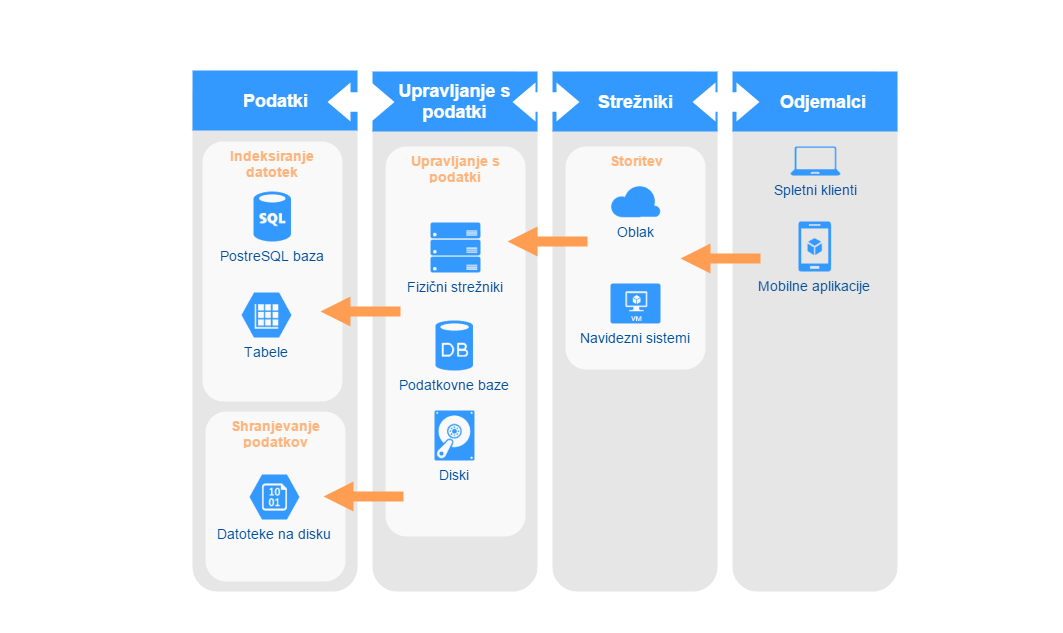

The diagram above was exported from draw.io. Its source (the exported page's mxGraphModel, read from the mxfile embedded in the PNG):
<mxGraphModel dx="1132" dy="770" grid="1" gridSize="10" guides="1" tooltips="1" connect="1" arrows="1" fold="1" page="0" pageScale="1" pageWidth="1169" pageHeight="826" background="#003469" math="0">
  <root>
    <mxCell id="0" />
    <mxCell id="1" parent="0" />
    <mxCell id="2" value="" style="rounded=1;whiteSpace=wrap;html=1;dashed=1;strokeColor=none;strokeWidth=2;fillColor=#E6E6E6;fontFamily=Verdana;fontSize=12;fontColor=#00BEF2" vertex="1" parent="1">
      <mxGeometry x="400" y="120" width="165" height="520" as="geometry" />
    </mxCell>
    <mxCell id="3" value="" style="rounded=1;whiteSpace=wrap;html=1;dashed=1;strokeColor=none;strokeWidth=2;fillColor=#E6E6E6;fontFamily=Verdana;fontSize=12;fontColor=#00BEF2" vertex="1" parent="1">
      <mxGeometry x="580" y="120" width="165" height="520" as="geometry" />
    </mxCell>
    <mxCell id="4" value="" style="rounded=1;whiteSpace=wrap;html=1;dashed=1;strokeColor=none;strokeWidth=2;fillColor=#E6E6E6;fontFamily=Verdana;fontSize=12;fontColor=#00BEF2" vertex="1" parent="1">
      <mxGeometry x="760" y="120" width="165" height="520" as="geometry" />
    </mxCell>
    <mxCell id="5" value="" style="rounded=1;whiteSpace=wrap;html=1;dashed=1;strokeColor=none;strokeWidth=2;fillColor=#E6E6E6;fontFamily=Verdana;fontSize=12;fontColor=#00BEF2" vertex="1" parent="1">
      <mxGeometry x="940" y="120" width="165" height="520" as="geometry" />
    </mxCell>
    <mxCell id="6" value="Upravljanje s podatki" style="whiteSpace=wrap;html=1;dashed=1;strokeColor=none;strokeWidth=2;fillColor=#3399FF;fontFamily=Helvetica;fontSize=18;fontColor=#FFFFFF;fontStyle=1" vertex="1" parent="1">
      <mxGeometry x="580" y="120" width="165" height="60" as="geometry" />
    </mxCell>
    <mxCell id="7" value="Strežniki" style="whiteSpace=wrap;html=1;dashed=1;strokeColor=none;strokeWidth=2;fillColor=#3399FF;fontFamily=Helvetica;fontSize=18;fontColor=#FFFFFF;fontStyle=1" vertex="1" parent="1">
      <mxGeometry x="760" y="120" width="165" height="60" as="geometry" />
    </mxCell>
    <mxCell id="8" value="&amp;nbsp; &amp;nbsp;Odjemalci" style="whiteSpace=wrap;html=1;dashed=1;strokeColor=none;strokeWidth=2;fillColor=#3399FF;fontFamily=Helvetica;fontSize=18;fontColor=#FFFFFF;fontStyle=1" vertex="1" parent="1">
      <mxGeometry x="940" y="120" width="165" height="60" as="geometry" />
    </mxCell>
    <mxCell id="9" value="" style="shape=mxgraph.arrows.two_way_arrow_horizontal;html=1;verticalLabelPosition=bottom;verticalAlign=top;strokeWidth=2;strokeColor=none;dashed=1;fillColor=#FFFFFF;fontFamily=Verdana;fontSize=12;fontColor=#00BEF2" vertex="1" parent="1">
      <mxGeometry x="720" y="131" width="67" height="39" as="geometry" />
    </mxCell>
    <mxCell id="10" value="" style="shape=mxgraph.arrows.two_way_arrow_horizontal;html=1;verticalLabelPosition=bottom;verticalAlign=top;strokeWidth=2;strokeColor=none;dashed=1;fillColor=#FFFFFF;fontFamily=Verdana;fontSize=12;fontColor=#00BEF2" vertex="1" parent="1">
      <mxGeometry x="900" y="131" width="67" height="39" as="geometry" />
    </mxCell>
    <mxCell id="11" value="" style="verticalLabelPosition=bottom;html=1;verticalAlign=top;strokeColor=none;fillColor=none;shape=mxgraph.azure.cloud_service;dashed=1;fontFamily=Helvetica;fontSize=18;fontColor=#FFFFFF;opacity=25" vertex="1" parent="1">
      <mxGeometry x="330" y="80" width="810" height="600" as="geometry" />
    </mxCell>
    <mxCell id="12" value="Mobilne aplikacije" style="verticalLabelPosition=bottom;html=1;verticalAlign=top;strokeColor=none;fillColor=#3399FF;shape=mxgraph.azure.mobile_services;dashed=1;fontFamily=Helvetica;fontSize=14;fontColor=#004C99" vertex="1" parent="1">
      <mxGeometry x="1006" y="270" width="32.5" height="50" as="geometry" />
    </mxCell>
    <mxCell id="13" value="Diagram realnega okolja" style="text;html=1;strokeColor=none;fillColor=none;align=center;verticalAlign=middle;whiteSpace=wrap;overflow=hidden;dashed=1;fontSize=36;fontColor=#FFFFFF;fontFamily=Helvetica;fontStyle=1" vertex="1" parent="1">
      <mxGeometry x="209" y="50" width="1060" height="50" as="geometry" />
    </mxCell>
    <mxCell id="14" value="Indeksiranje datotek" style="rounded=1;whiteSpace=wrap;html=1;dashed=1;strokeColor=none;strokeWidth=2;fillColor=#FFFFFF;fontFamily=Helvetica;fontSize=14;fontColor=#FF9D52;opacity=75;verticalAlign=top;fontStyle=1" vertex="1" parent="1">
      <mxGeometry x="410" y="190" width="140" height="260" as="geometry" />
    </mxCell>
    <mxCell id="15" value="Shranjevanje podatkov" style="rounded=1;whiteSpace=wrap;html=1;dashed=1;strokeColor=none;strokeWidth=2;fillColor=#FFFFFF;fontFamily=Helvetica;fontSize=14;fontColor=#FF9D52;opacity=75;verticalAlign=top;fontStyle=1" vertex="1" parent="1">
      <mxGeometry x="413" y="460" width="140" height="170" as="geometry" />
    </mxCell>
    <mxCell id="16" value="PostreSQL baza" style="verticalLabelPosition=bottom;html=1;verticalAlign=top;strokeColor=none;fillColor=#3399FF;shape=mxgraph.azure.sql_database;dashed=1;fontFamily=Helvetica;fontSize=14;fontColor=#004C99" vertex="1" parent="1">
      <mxGeometry x="461" y="240" width="37.5" height="50" as="geometry" />
    </mxCell>
    <mxCell id="17" value="Tabele" style="verticalLabelPosition=bottom;html=1;verticalAlign=top;strokeColor=none;fillColor=#3399FF;shape=mxgraph.azure.storage_table;dashed=1;fontFamily=Helvetica;fontSize=14;fontColor=#004C99" vertex="1" parent="1">
      <mxGeometry x="449" y="341" width="50" height="45" as="geometry" />
    </mxCell>
    <mxCell id="18" value="Datoteke na disku" style="verticalLabelPosition=bottom;html=1;verticalAlign=top;strokeColor=none;fillColor=#3399FF;shape=mxgraph.azure.storage_blob;dashed=1;fontFamily=Helvetica;fontSize=14;fontColor=#004C99" vertex="1" parent="1">
      <mxGeometry x="457" y="523" width="50" height="45" as="geometry" />
    </mxCell>
    <mxCell id="19" value="Upravljanje s podatki" style="rounded=1;whiteSpace=wrap;html=1;dashed=1;strokeColor=none;strokeWidth=2;fillColor=#FFFFFF;fontFamily=Helvetica;fontSize=14;fontColor=#FF9D52;opacity=75;verticalAlign=top;fontStyle=1;" vertex="1" parent="1">
      <mxGeometry x="593" y="195" width="140" height="390" as="geometry" />
    </mxCell>
    <mxCell id="20" value="Fizični strežniki" style="verticalLabelPosition=bottom;html=1;verticalAlign=top;strokeColor=none;fillColor=#3399FF;shape=mxgraph.azure.server_rack;dashed=1;fontFamily=Helvetica;fontSize=14;fontColor=#004C99" vertex="1" parent="1">
      <mxGeometry x="638" y="271" width="50" height="50" as="geometry" />
    </mxCell>
    <mxCell id="21" value="Podatkovne baze" style="verticalLabelPosition=bottom;html=1;verticalAlign=top;strokeColor=none;fillColor=#3399FF;shape=mxgraph.azure.database;dashed=1;fontFamily=Helvetica;fontSize=14;fontColor=#004C99" vertex="1" parent="1">
      <mxGeometry x="643" y="369" width="37.5" height="50" as="geometry" />
    </mxCell>
    <mxCell id="22" value="Diski" style="verticalLabelPosition=bottom;html=1;verticalAlign=top;strokeColor=none;fillColor=#3399FF;shape=mxgraph.azure.vhd;dashed=1;fontFamily=Helvetica;fontSize=14;fontColor=#004C99" vertex="1" parent="1">
      <mxGeometry x="642" y="459" width="40" height="50" as="geometry" />
    </mxCell>
    <mxCell id="23" value="Storitev&lt;div&gt;&lt;br&gt;&lt;/div&gt;" style="rounded=1;whiteSpace=wrap;html=1;dashed=1;strokeColor=none;strokeWidth=2;fillColor=#FFFFFF;fontFamily=Helvetica;fontSize=14;fontColor=#FF9D52;opacity=75;verticalAlign=top;fontStyle=1" vertex="1" parent="1">
      <mxGeometry x="773" y="195" width="140" height="223" as="geometry" />
    </mxCell>
    <mxCell id="24" value="Oblak" style="verticalLabelPosition=bottom;html=1;verticalAlign=top;strokeColor=none;fillColor=#3399FF;shape=mxgraph.azure.cloud;dashed=1;fontSize=14;fontColor=#004C99" vertex="1" parent="1">
      <mxGeometry x="818" y="233" width="50" height="32.5" as="geometry" />
    </mxCell>
    <mxCell id="25" value="Navidezni sistemi" style="verticalLabelPosition=bottom;html=1;verticalAlign=top;strokeColor=none;fillColor=#3399FF;shape=mxgraph.azure.virtual_machine;dashed=1;fontSize=14;fontColor=#004C99" vertex="1" parent="1">
      <mxGeometry x="818" y="332" width="50" height="40" as="geometry" />
    </mxCell>
    <mxCell id="26" value="Spletni klienti" style="verticalLabelPosition=bottom;html=1;verticalAlign=top;strokeColor=none;fillColor=#3399FF;shape=mxgraph.azure.laptop;dashed=1;fontFamily=Helvetica;fontSize=14;fontColor=#004C99" vertex="1" parent="1">
      <mxGeometry x="998" y="195" width="50" height="29" as="geometry" />
    </mxCell>
    <mxCell id="27" value="" style="arrow;html=1;endArrow=block;endFill=1;strokeColor=none;strokeWidth=4;fontFamily=Helvetica;fontSize=36;fontColor=#FF9D52;fillColor=#FF9D52;flipH=1;" edge="1" parent="1">
      <mxGeometry x="527" y="360" width="100" height="100" as="geometry">
        <mxPoint x="527" y="360" as="sourcePoint" />
        <mxPoint x="607" y="360" as="targetPoint" />
      </mxGeometry>
    </mxCell>
    <mxCell id="28" value="" style="arrow;html=1;endArrow=block;endFill=1;strokeColor=none;strokeWidth=4;fontFamily=Helvetica;fontSize=36;fontColor=#FFB366;fillColor=#FF9D52;flipH=1;" edge="1" parent="1">
      <mxGeometry x="714" y="290" width="100" height="100" as="geometry">
        <mxPoint x="714" y="290" as="sourcePoint" />
        <mxPoint x="794" y="290" as="targetPoint" />
      </mxGeometry>
    </mxCell>
    <mxCell id="29" value="" style="arrow;html=1;endArrow=block;endFill=1;strokeColor=none;strokeWidth=4;fontFamily=Helvetica;fontSize=36;fontColor=#FFB366;fillColor=#FF9D52;flipH=1;" edge="1" parent="1">
      <mxGeometry x="530" y="545" width="100" height="100" as="geometry">
        <mxPoint x="530" y="545" as="sourcePoint" />
        <mxPoint x="610" y="545" as="targetPoint" />
      </mxGeometry>
    </mxCell>
    <mxCell id="30" value="" style="arrow;html=1;endArrow=block;endFill=1;strokeColor=none;strokeWidth=4;fontFamily=Helvetica;fontSize=36;fontColor=#FFB366;fillColor=#FF9D52;flipH=1;" edge="1" parent="1">
      <mxGeometry x="887" y="307" width="100" height="100" as="geometry">
        <mxPoint x="887" y="307" as="sourcePoint" />
        <mxPoint x="967" y="307" as="targetPoint" />
      </mxGeometry>
    </mxCell>
    <mxCell id="31" value="Podatki" style="whiteSpace=wrap;html=1;dashed=1;strokeColor=none;strokeWidth=2;fillColor=#3399FF;fontFamily=Helvetica;fontSize=18;fontColor=#FFFFFF;fontStyle=1" vertex="1" parent="1">
      <mxGeometry x="400" y="119" width="165" height="60" as="geometry" />
    </mxCell>
    <mxCell id="32" value="" style="shape=mxgraph.arrows.two_way_arrow_horizontal;html=1;verticalLabelPosition=bottom;verticalAlign=top;strokeWidth=2;strokeColor=none;dashed=1;fillColor=#FFFFFF;fontFamily=Verdana;fontSize=12;fontColor=#00BEF2" vertex="1" parent="1">
      <mxGeometry x="535" y="131" width="67" height="39" as="geometry" />
    </mxCell>
  </root>
</mxGraphModel>